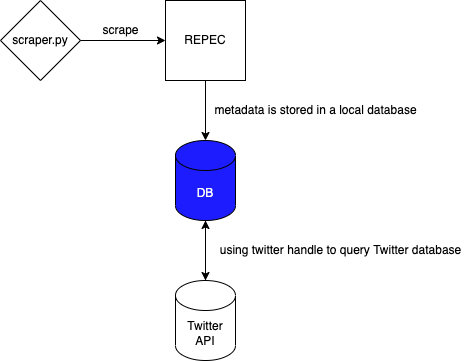

The diagram above was exported from draw.io. Its source (the exported page's mxGraphModel, read from the mxfile embedded in the PNG):
<mxGraphModel dx="1426" dy="639" grid="1" gridSize="10" guides="1" tooltips="1" connect="1" arrows="1" fold="1" page="1" pageScale="1" pageWidth="850" pageHeight="1100" math="0" shadow="0">
  <root>
    <mxCell id="0" />
    <mxCell id="1" parent="0" />
    <mxCell id="kPL3xokt2gHhCHGy8U4d-1" value="scraper.py" style="rhombus;whiteSpace=wrap;html=1;" vertex="1" parent="1">
      <mxGeometry x="180" y="110" width="80" height="80" as="geometry" />
    </mxCell>
    <mxCell id="kPL3xokt2gHhCHGy8U4d-2" value="" style="endArrow=classic;html=1;exitX=1;exitY=0.5;exitDx=0;exitDy=0;" edge="1" parent="1" source="kPL3xokt2gHhCHGy8U4d-1" target="kPL3xokt2gHhCHGy8U4d-3">
      <mxGeometry width="50" height="50" relative="1" as="geometry">
        <mxPoint x="400" y="350" as="sourcePoint" />
        <mxPoint x="350" y="150" as="targetPoint" />
      </mxGeometry>
    </mxCell>
    <mxCell id="kPL3xokt2gHhCHGy8U4d-3" value="REPEC" style="whiteSpace=wrap;html=1;aspect=fixed;" vertex="1" parent="1">
      <mxGeometry x="345" y="110" width="80" height="80" as="geometry" />
    </mxCell>
    <mxCell id="kPL3xokt2gHhCHGy8U4d-4" value="scrape" style="text;html=1;resizable=0;autosize=1;align=center;verticalAlign=middle;points=[];fillColor=none;strokeColor=none;rounded=0;" vertex="1" parent="1">
      <mxGeometry x="275" y="130" width="50" height="20" as="geometry" />
    </mxCell>
    <mxCell id="kPL3xokt2gHhCHGy8U4d-5" value="" style="endArrow=classic;html=1;exitX=0.5;exitY=1;exitDx=0;exitDy=0;" edge="1" parent="1" source="kPL3xokt2gHhCHGy8U4d-3" target="kPL3xokt2gHhCHGy8U4d-6">
      <mxGeometry width="50" height="50" relative="1" as="geometry">
        <mxPoint x="400" y="350" as="sourcePoint" />
        <mxPoint x="385" y="260" as="targetPoint" />
      </mxGeometry>
    </mxCell>
    <mxCell id="kPL3xokt2gHhCHGy8U4d-6" value="&lt;font color=&quot;#f7f7f7&quot;&gt;DB&lt;/font&gt;" style="shape=cylinder3;whiteSpace=wrap;html=1;boundedLbl=1;backgroundOutline=1;size=15;fillColor=#1C1CFF;" vertex="1" parent="1">
      <mxGeometry x="355" y="250" width="60" height="80" as="geometry" />
    </mxCell>
    <mxCell id="kPL3xokt2gHhCHGy8U4d-7" value="metadata is stored in a local database" style="text;html=1;resizable=0;autosize=1;align=center;verticalAlign=middle;points=[];fillColor=none;strokeColor=none;rounded=0;" vertex="1" parent="1">
      <mxGeometry x="385" y="210" width="220" height="20" as="geometry" />
    </mxCell>
    <mxCell id="kPL3xokt2gHhCHGy8U4d-8" value="" style="endArrow=classic;html=1;exitX=0.5;exitY=1;exitDx=0;exitDy=0;exitPerimeter=0;" edge="1" parent="1" source="kPL3xokt2gHhCHGy8U4d-6">
      <mxGeometry width="50" height="50" relative="1" as="geometry">
        <mxPoint x="400" y="350" as="sourcePoint" />
        <mxPoint x="385" y="390" as="targetPoint" />
      </mxGeometry>
    </mxCell>
    <mxCell id="kPL3xokt2gHhCHGy8U4d-10" value="" style="edgeStyle=orthogonalEdgeStyle;rounded=0;orthogonalLoop=1;jettySize=auto;html=1;exitX=0.5;exitY=0;exitDx=0;exitDy=0;exitPerimeter=0;" edge="1" parent="1" source="kPL3xokt2gHhCHGy8U4d-9" target="kPL3xokt2gHhCHGy8U4d-6">
      <mxGeometry relative="1" as="geometry" />
    </mxCell>
    <mxCell id="kPL3xokt2gHhCHGy8U4d-9" value="Twitter API" style="shape=cylinder3;whiteSpace=wrap;html=1;boundedLbl=1;backgroundOutline=1;size=15;" vertex="1" parent="1">
      <mxGeometry x="355" y="390" width="60" height="80" as="geometry" />
    </mxCell>
    <mxCell id="kPL3xokt2gHhCHGy8U4d-11" value="using twitter handle to query Twitter database" style="text;html=1;resizable=0;autosize=1;align=center;verticalAlign=middle;points=[];fillColor=none;strokeColor=none;rounded=0;" vertex="1" parent="1">
      <mxGeometry x="390" y="350" width="260" height="20" as="geometry" />
    </mxCell>
  </root>
</mxGraphModel>